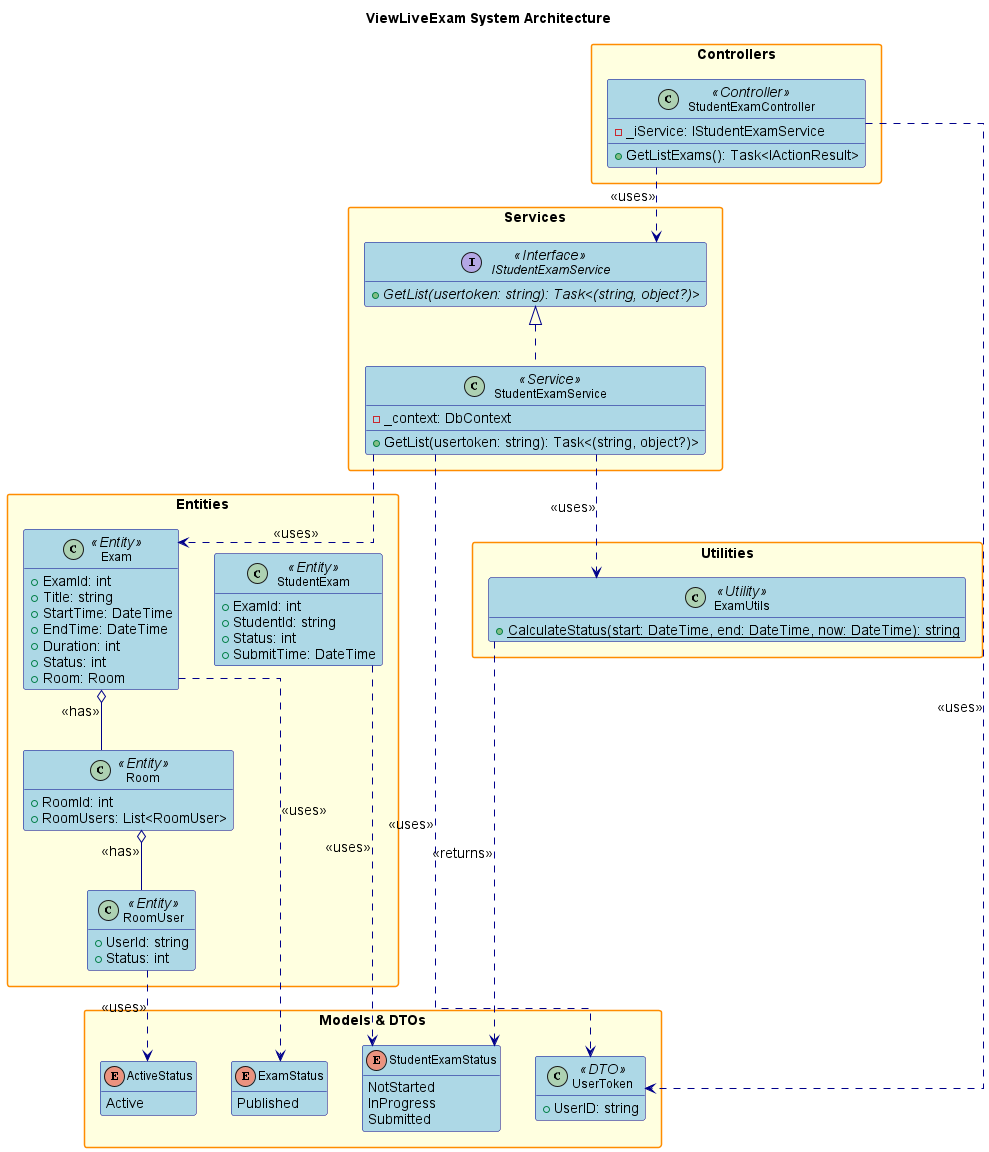

The diagram above was rendered by PlantUML. Its source (embedded in the PNG):
@startuml
' Automatically generated based on the provided C# code.
' This diagram reflects the ViewLiveExam system architecture.

title ViewLiveExam System Architecture

hide empty members
skinparam packageStyle rectangle
skinparam linetype ortho
skinparam defaultFontSize 14
skinparam defaultFontName Arial
skinparam classFontSize 12
skinparam classFontName Arial
skinparam noteFontSize 11
skinparam noteFontName Arial

' Increase spacing and sizing
skinparam class {
    BackgroundColor LightBlue
    BorderColor DarkBlue
    ArrowColor DarkBlue
    FontSize 12
}

skinparam package {
    BackgroundColor LightYellow
    BorderColor DarkOrange
    FontSize 14
    FontStyle bold
}

skinparam interface {
    BackgroundColor LightGreen
    BorderColor DarkGreen
    FontSize 12
}

skinparam enum {
    BackgroundColor LightCyan
    BorderColor DarkCyan
    FontSize 12
}

' Increase diagram size
skinparam maxMessageSize 150
skinparam maxClassSize 200
skinparam maxPackageSize 300

package "Controllers" {
    class StudentExamController <<Controller>> {
        - _iService: IStudentExamService
        + GetListExams(): Task<IActionResult>
    }
}

package "Services" {
    interface IStudentExamService <<Interface>> {
        + {abstract} GetList(usertoken: string): Task<(string, object?)>
    }
    class StudentExamService <<Service>> {
        - _context: DbContext
        + GetList(usertoken: string): Task<(string, object?)>
    }
}

package "Entities" {
    class Exam <<Entity>> {
        + ExamId: int
        + Title: string
        + StartTime: DateTime
        + EndTime: DateTime
        + Duration: int
        + Status: int
        + Room: Room
    }
    class Room <<Entity>> {
        + RoomId: int
        + RoomUsers: List<RoomUser>
    }
    class RoomUser <<Entity>> {
        + UserId: string
        + Status: int
    }
    class StudentExam <<Entity>> {
        + ExamId: int
        + StudentId: string
        + Status: int
        + SubmitTime: DateTime
    }
}

package "Models & DTOs" {
    class UserToken <<DTO>> {
        + UserID: string
    }
    enum ExamStatus {
        Published
    }
    enum ActiveStatus {
        Active
    }
    enum StudentExamStatus {
        NotStarted
        InProgress
        Submitted
    }
}

package "Utilities" {
    class ExamUtils <<Utility>> {
        + {static} CalculateStatus(start: DateTime, end: DateTime, now: DateTime): string
    }
}

' Relationships
StudentExamController ..> IStudentExamService : <<uses>>
StudentExamController ..> UserToken : <<uses>>

StudentExamService .up.|> IStudentExamService
StudentExamService ..> Exam : <<uses>>
StudentExamService ..> ExamUtils : <<uses>>
StudentExamService ..> UserToken : <<uses>>

Exam o-- Room : <<has>>
Room o-- RoomUser : <<has>>
StudentExam ..> StudentExamStatus : <<uses>>
Exam ..> ExamStatus : <<uses>>
RoomUser ..> ActiveStatus : <<uses>>
ExamUtils ..> StudentExamStatus : <<returns>>

@enduml